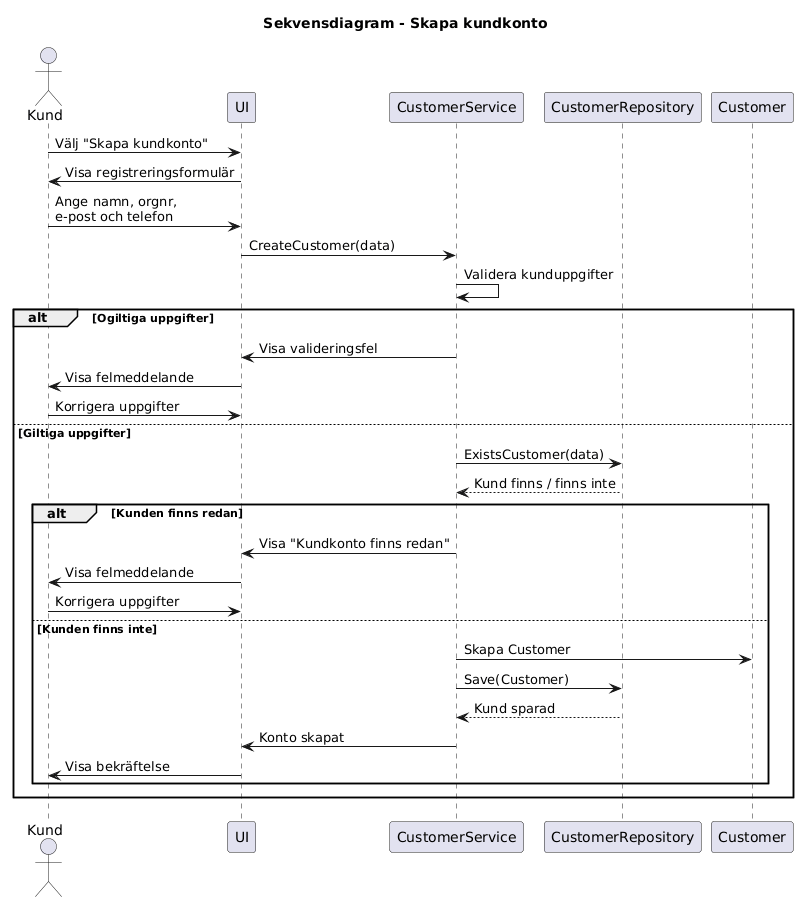

The diagram above was rendered by PlantUML. Its source (embedded in the PNG):
@startuml
title Sekvensdiagram - Skapa kundkonto

actor Kund
participant UI
participant CustomerService
participant CustomerRepository
participant Customer

Kund -> UI: Välj "Skapa kundkonto"
UI -> Kund: Visa registreringsformulär

Kund -> UI: Ange namn, orgnr,\ne-post och telefon
UI -> CustomerService: CreateCustomer(data)

CustomerService -> CustomerService: Validera kunduppgifter

alt Ogiltiga uppgifter
    CustomerService -> UI: Visa valideringsfel
    UI -> Kund: Visa felmeddelande
    Kund -> UI: Korrigera uppgifter
else Giltiga uppgifter

    CustomerService -> CustomerRepository: ExistsCustomer(data)
    CustomerRepository --> CustomerService: Kund finns / finns inte

    alt Kunden finns redan
        CustomerService -> UI: Visa "Kundkonto finns redan"
        UI -> Kund: Visa felmeddelande
        Kund -> UI: Korrigera uppgifter
    else Kunden finns inte
        CustomerService -> Customer: Skapa Customer
        CustomerService -> CustomerRepository: Save(Customer)
        CustomerRepository --> CustomerService: Kund sparad
        CustomerService -> UI: Konto skapat
        UI -> Kund: Visa bekräftelse
    end
end
@enduml